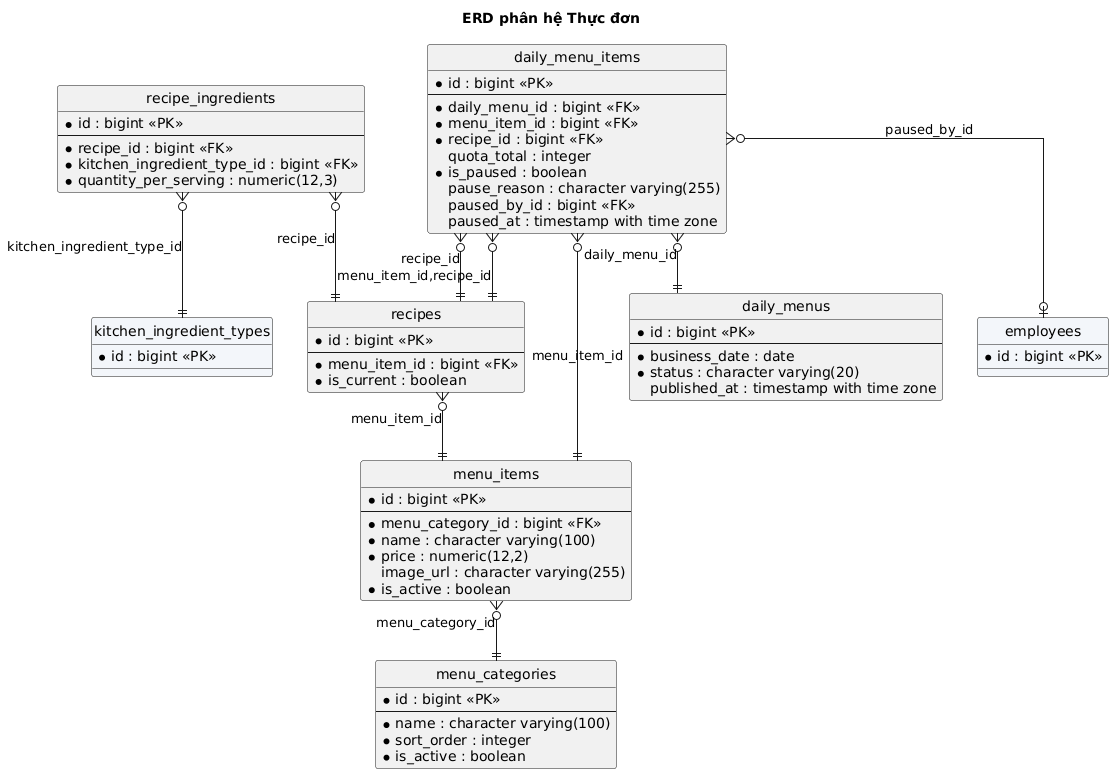

The diagram above was rendered by PlantUML. Its source (embedded in the PNG):
@startuml
hide circle
skinparam linetype ortho
skinparam shadowing false
skinparam defaultFontName "DejaVu Sans"
skinparam entity {
  BackgroundColor #EAF2FB
  BorderColor #1565C0
}
title ERD phân hệ Thực đơn
entity "menu_categories" as menu_categories {
  * id : bigint <<PK>>
  --
  * name : character varying(100)
  * sort_order : integer
  * is_active : boolean
}
entity "menu_items" as menu_items {
  * id : bigint <<PK>>
  --
  * menu_category_id : bigint <<FK>>
  * name : character varying(100)
  * price : numeric(12,2)
  image_url : character varying(255)
  * is_active : boolean
}
entity "recipes" as recipes {
  * id : bigint <<PK>>
  --
  * menu_item_id : bigint <<FK>>
  * is_current : boolean
}
entity "recipe_ingredients" as recipe_ingredients {
  * id : bigint <<PK>>
  --
  * recipe_id : bigint <<FK>>
  * kitchen_ingredient_type_id : bigint <<FK>>
  * quantity_per_serving : numeric(12,3)
}
entity "daily_menus" as daily_menus {
  * id : bigint <<PK>>
  --
  * business_date : date
  * status : character varying(20)
  published_at : timestamp with time zone
}
entity "daily_menu_items" as daily_menu_items {
  * id : bigint <<PK>>
  --
  * daily_menu_id : bigint <<FK>>
  * menu_item_id : bigint <<FK>>
  * recipe_id : bigint <<FK>>
  quota_total : integer
  * is_paused : boolean
  pause_reason : character varying(255)
  paused_by_id : bigint <<FK>>
  paused_at : timestamp with time zone
}
entity "employees" as employees #F3F6FA {
  * id : bigint <<PK>>
}
entity "kitchen_ingredient_types" as kitchen_ingredient_types #F3F6FA {
  * id : bigint <<PK>>
}
daily_menu_items }o--|| daily_menus : daily_menu_id
daily_menu_items }o--|| menu_items : menu_item_id
daily_menu_items }o--o| employees : paused_by_id
daily_menu_items }o--|| recipes : recipe_id
daily_menu_items }o--|| recipes : menu_item_id,recipe_id
menu_items }o--|| menu_categories : menu_category_id
recipe_ingredients }o--|| kitchen_ingredient_types : kitchen_ingredient_type_id
recipe_ingredients }o--|| recipes : recipe_id
recipes }o--|| menu_items : menu_item_id
@enduml